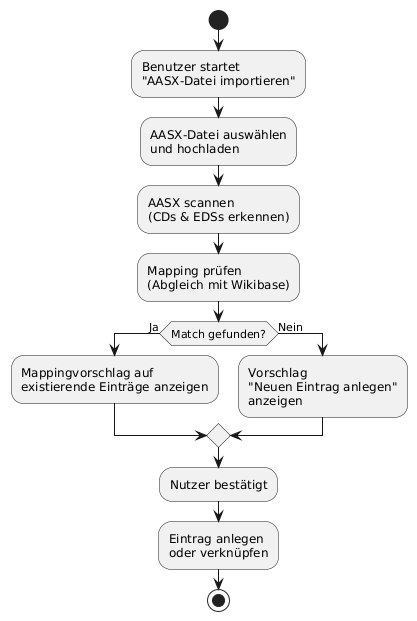

The diagram above was rendered by PlantUML. Its source (embedded in the PNG):
@startuml
start

:Benutzer startet
"AASX-Datei importieren";

:AASX-Datei auswählen
und hochladen;

:AASX scannen
(CDs & EDSs erkennen);

:Mapping prüfen
(Abgleich mit Wikibase);

if (Match gefunden?) then (Ja)
  :Mappingvorschlag auf
  existierende Einträge anzeigen;
else (Nein)
  :Vorschlag
  "Neuen Eintrag anlegen"
  anzeigen;
endif

:Nutzer bestätigt;

:Eintrag anlegen
oder verknüpfen;

stop
@enduml